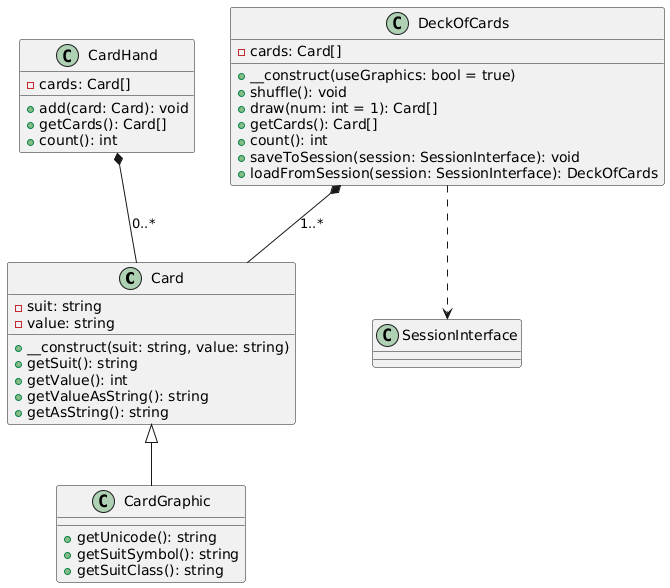

The diagram above was rendered by PlantUML. Its source (embedded in the PNG):
@startuml
class Card {
  - suit: string
  - value: string
  + __construct(suit: string, value: string)
  + getSuit(): string
  + getValue(): int
  + getValueAsString(): string
  + getAsString(): string
}

class CardGraphic {
  + getUnicode(): string
  + getSuitSymbol(): string
  + getSuitClass(): string
}

class CardHand {
  - cards: Card[]
  + add(card: Card): void
  + getCards(): Card[]
  + count(): int
}

class DeckOfCards {
  - cards: Card[]
  + __construct(useGraphics: bool = true)
  + shuffle(): void
  + draw(num: int = 1): Card[]
  + getCards(): Card[]
  + count(): int
  + saveToSession(session: SessionInterface): void
  + loadFromSession(session: SessionInterface): DeckOfCards
}

' Inheritance
Card <|-- CardGraphic

' Composition
CardHand *-- Card : "0..*"
DeckOfCards *-- Card : "1..*"

' Dependency
DeckOfCards ..> SessionInterface
@enduml